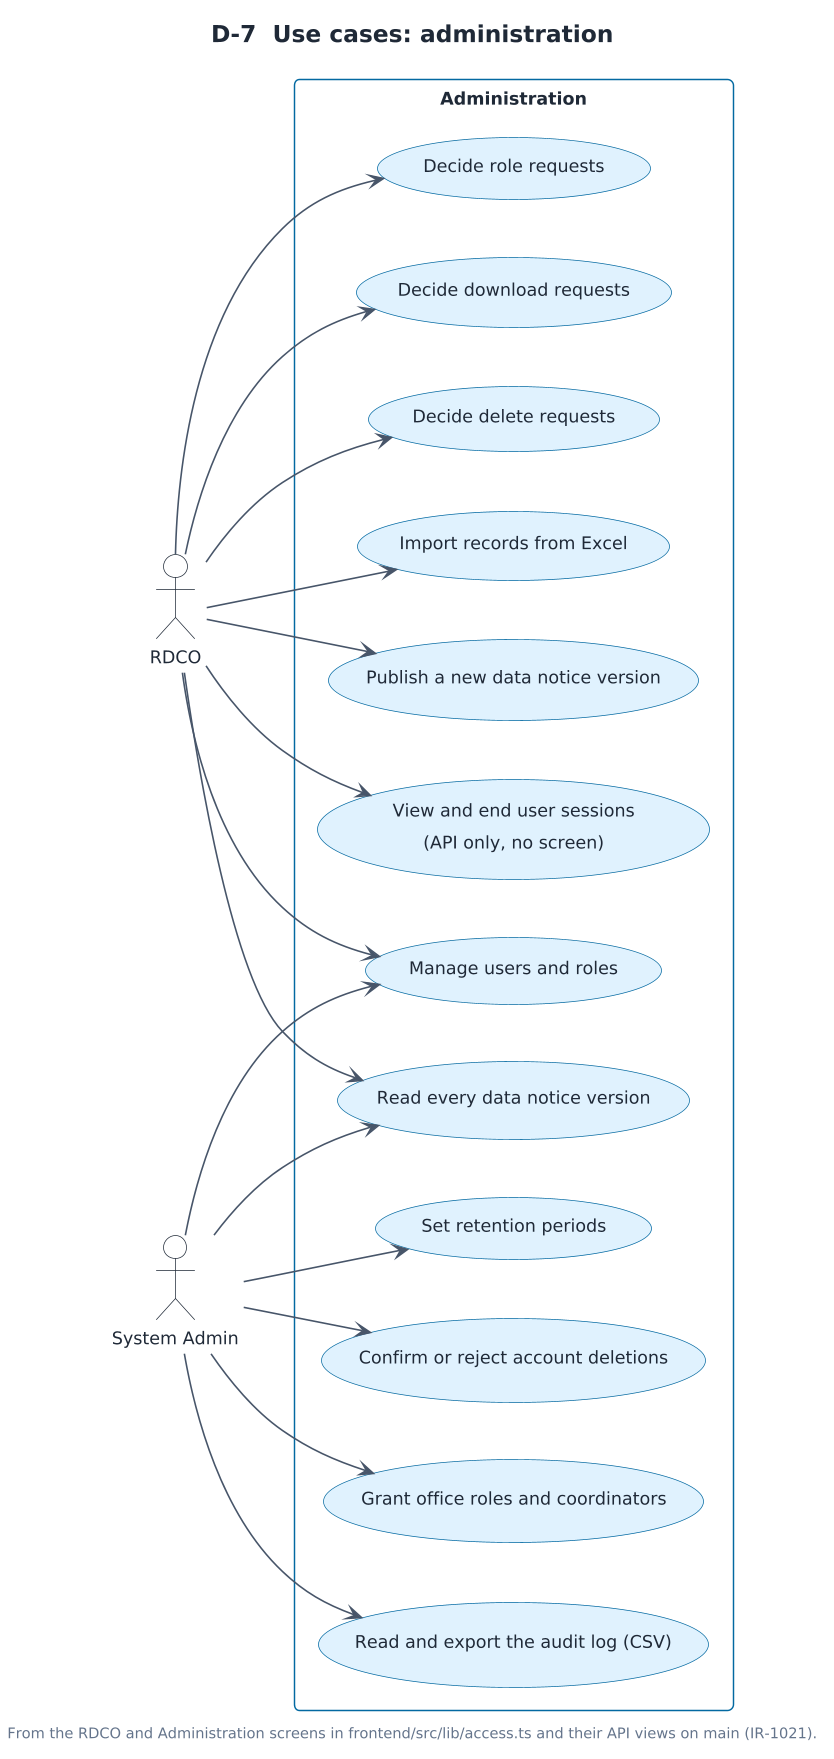

The diagram above was rendered by PlantUML. Its source (embedded in the PNG):
@startuml
!include ../iris-style.puml
skinparam LineType splines
skinparam rectangle {
  BackgroundColor #FFFFFF
  BorderColor #0369A1
}
left to right direction
title D-7  Use cases: administration
caption From the RDCO and Administration screens in frontend/src/lib/access.ts and their API views on main (IR-1021).

actor RDCO
actor "System Admin" as Admin

rectangle "Administration" {
  usecase "Manage users and roles" as UC1
  usecase "Decide role requests" as UC2
  usecase "Decide download requests" as UC3
  usecase "Decide delete requests" as UC4
  usecase "Import records from Excel" as UC5
  usecase "Publish a new data notice version" as UC6
  usecase "Read every data notice version" as UC7
  usecase "Read and export the audit log (CSV)" as UC8
  usecase "Set retention periods" as UC9
  usecase "Confirm or reject account deletions" as UC10
  usecase "Grant office roles and coordinators" as UC11
  usecase "View and end user sessions\n(API only, no screen)" as UC12
}

RDCO --> UC1
RDCO --> UC2
RDCO --> UC3
RDCO --> UC4
RDCO --> UC5
RDCO --> UC6
RDCO --> UC7
RDCO --> UC12
Admin --> UC1
Admin --> UC7
Admin --> UC8
Admin --> UC9
Admin --> UC10
Admin --> UC11
@enduml